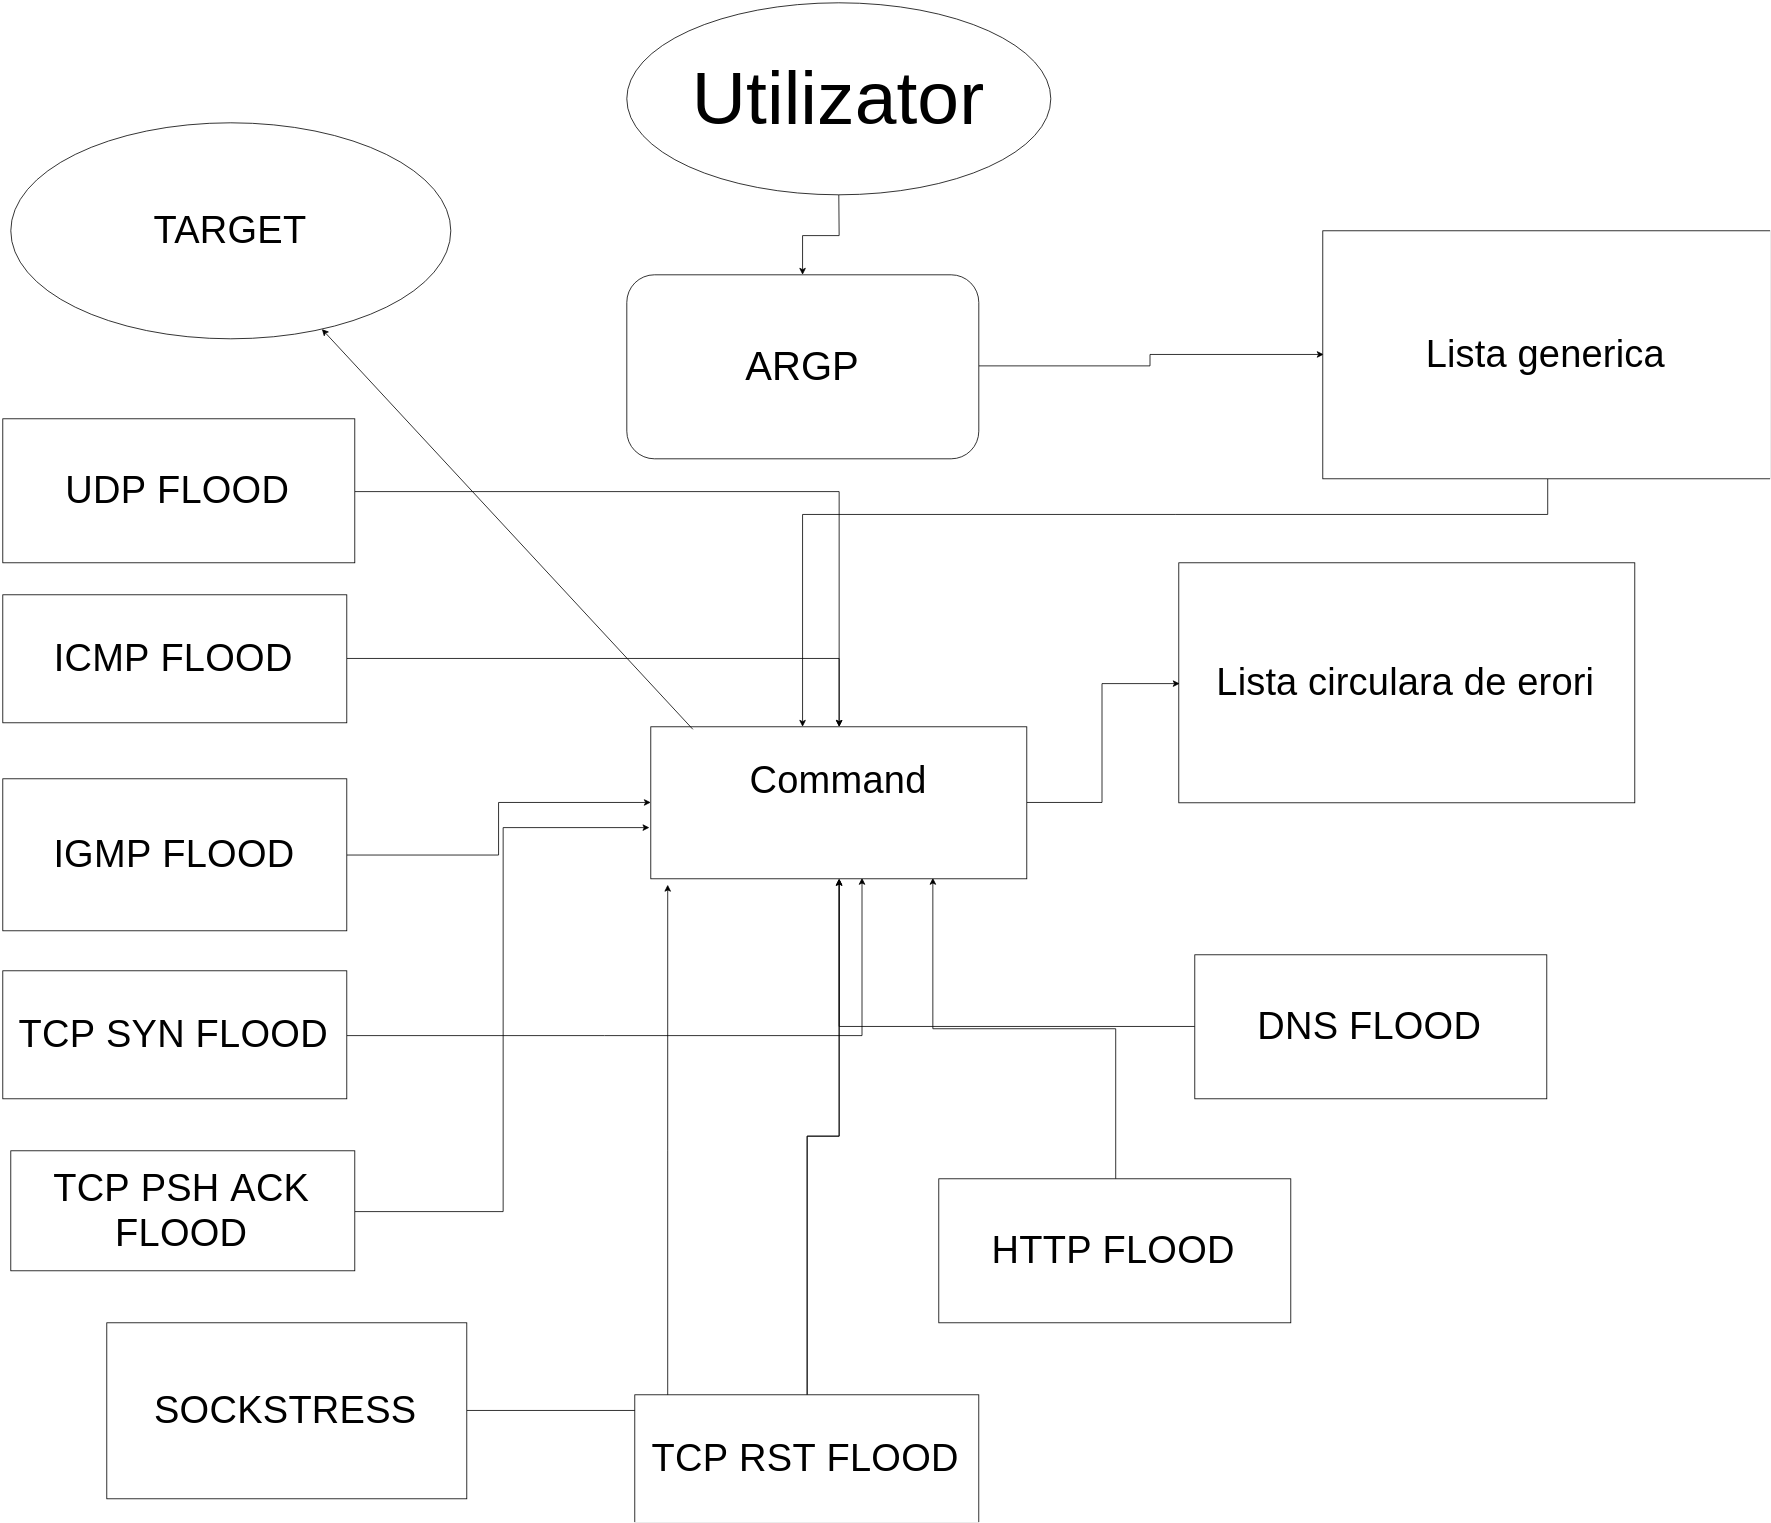

The diagram above was exported from draw.io. Its source (the exported page's mxGraphModel, read from the mxfile embedded in the PNG):
<mxGraphModel dx="6086" dy="4729" grid="1" gridSize="10" guides="1" tooltips="1" connect="1" arrows="1" fold="1" page="0" pageScale="1.5" pageWidth="826" pageHeight="1169" background="none" math="0" shadow="0">
  <root>
    <mxCell id="0" style=";html=1;" />
    <mxCell id="1" style=";html=1;" parent="0" />
    <mxCell id="233" style="edgeStyle=orthogonalEdgeStyle;rounded=0;html=1;jettySize=auto;orthogonalLoop=1;" edge="1" parent="1" source="210" target="227">
      <mxGeometry relative="1" as="geometry" />
    </mxCell>
    <mxCell id="219" style="edgeStyle=orthogonalEdgeStyle;rounded=0;html=1;jettySize=auto;orthogonalLoop=1;" edge="1" parent="1" source="207" target="217">
      <mxGeometry relative="1" as="geometry" />
    </mxCell>
    <mxCell id="207" value="&lt;font style=&quot;font-size: 94px&quot;&gt;Utilizator&lt;/font&gt;" style="ellipse;whiteSpace=wrap;html=1;" vertex="1" parent="1">
      <mxGeometry x="-1000" y="-2300" width="530" height="240" as="geometry" />
    </mxCell>
    <mxCell id="231" style="edgeStyle=orthogonalEdgeStyle;rounded=0;html=1;jettySize=auto;orthogonalLoop=1;" edge="1" parent="1" source="208" target="227">
      <mxGeometry relative="1" as="geometry" />
    </mxCell>
    <mxCell id="208" value="&lt;font style=&quot;font-size: 48px&quot;&gt;UDP FLOOD&lt;/font&gt;" style="whiteSpace=wrap;html=1;" vertex="1" parent="1">
      <mxGeometry x="-1780" y="-1780" width="440" height="180" as="geometry" />
    </mxCell>
    <mxCell id="232" style="edgeStyle=orthogonalEdgeStyle;rounded=0;html=1;jettySize=auto;orthogonalLoop=1;" edge="1" parent="1" source="209" target="227">
      <mxGeometry relative="1" as="geometry" />
    </mxCell>
    <mxCell id="209" value="&lt;font style=&quot;font-size: 48px&quot;&gt;ICMP FLOOD&lt;/font&gt;" style="whiteSpace=wrap;html=1;" vertex="1" parent="1">
      <mxGeometry x="-1780" y="-1560" width="430" height="160" as="geometry" />
    </mxCell>
    <mxCell id="210" value="&lt;font style=&quot;font-size: 48px&quot;&gt;IGMP FLOOD&lt;/font&gt;" style="whiteSpace=wrap;html=1;" vertex="1" parent="1">
      <mxGeometry x="-1780" y="-1330" width="430" height="190" as="geometry" />
    </mxCell>
    <mxCell id="234" style="edgeStyle=orthogonalEdgeStyle;rounded=0;html=1;entryX=0.559;entryY=0.998;entryPerimeter=0;jettySize=auto;orthogonalLoop=1;" edge="1" parent="1" source="211" target="227">
      <mxGeometry relative="1" as="geometry" />
    </mxCell>
    <mxCell id="211" value="&lt;font style=&quot;font-size: 48px&quot;&gt;TCP SYN FLOOD&lt;/font&gt;" style="whiteSpace=wrap;html=1;" vertex="1" parent="1">
      <mxGeometry x="-1780" y="-1090" width="430" height="160" as="geometry" />
    </mxCell>
    <mxCell id="235" style="edgeStyle=orthogonalEdgeStyle;rounded=0;html=1;jettySize=auto;orthogonalLoop=1;" edge="1" parent="1" source="212" target="227">
      <mxGeometry relative="1" as="geometry" />
    </mxCell>
    <mxCell id="236" style="edgeStyle=orthogonalEdgeStyle;rounded=0;html=1;entryX=-0.005;entryY=0.657;entryPerimeter=0;jettySize=auto;orthogonalLoop=1;" edge="1" parent="1" source="213" target="227">
      <mxGeometry relative="1" as="geometry" />
    </mxCell>
    <mxCell id="213" value="&lt;font style=&quot;font-size: 48px&quot;&gt;TCP PSH ACK FLOOD&lt;/font&gt;" style="whiteSpace=wrap;html=1;" vertex="1" parent="1">
      <mxGeometry x="-1770" y="-865" width="430" height="150" as="geometry" />
    </mxCell>
    <mxCell id="237" style="edgeStyle=orthogonalEdgeStyle;rounded=0;html=1;jettySize=auto;orthogonalLoop=1;" edge="1" parent="1" source="212" target="227">
      <mxGeometry relative="1" as="geometry" />
    </mxCell>
    <mxCell id="239" style="edgeStyle=orthogonalEdgeStyle;rounded=0;html=1;entryX=0.045;entryY=1.04;entryPerimeter=0;jettySize=auto;orthogonalLoop=1;" edge="1" parent="1" source="214" target="227">
      <mxGeometry relative="1" as="geometry" />
    </mxCell>
    <mxCell id="214" value="&lt;font style=&quot;font-size: 48px&quot;&gt;SOCKSTRESS&lt;/font&gt;" style="whiteSpace=wrap;html=1;" vertex="1" parent="1">
      <mxGeometry x="-1650" y="-650" width="450" height="220" as="geometry" />
    </mxCell>
    <mxCell id="230" style="edgeStyle=orthogonalEdgeStyle;rounded=0;html=1;entryX=0;entryY=0.5;jettySize=auto;orthogonalLoop=1;" edge="1" parent="1" source="217" target="223">
      <mxGeometry relative="1" as="geometry" />
    </mxCell>
    <mxCell id="217" value="&lt;font style=&quot;font-size: 50px&quot;&gt;ARGP&lt;/font&gt;" style="rounded=1;whiteSpace=wrap;html=1;" vertex="1" parent="1">
      <mxGeometry x="-1000" y="-1960" width="440" height="230" as="geometry" />
    </mxCell>
    <mxCell id="240" style="edgeStyle=orthogonalEdgeStyle;rounded=0;html=1;entryX=0.75;entryY=1;jettySize=auto;orthogonalLoop=1;" edge="1" parent="1" source="221" target="227">
      <mxGeometry relative="1" as="geometry" />
    </mxCell>
    <mxCell id="221" value="&lt;font style=&quot;font-size: 48px&quot;&gt;HTTP FLOOD&lt;/font&gt;" style="whiteSpace=wrap;html=1;" vertex="1" parent="1">
      <mxGeometry x="-610" y="-830" width="440" height="180" as="geometry" />
    </mxCell>
    <mxCell id="241" style="edgeStyle=orthogonalEdgeStyle;rounded=0;html=1;jettySize=auto;orthogonalLoop=1;" edge="1" parent="1" source="222" target="227">
      <mxGeometry relative="1" as="geometry" />
    </mxCell>
    <mxCell id="222" value="&lt;font style=&quot;font-size: 48px&quot;&gt;DNS FLOOD&lt;/font&gt;" style="whiteSpace=wrap;html=1;" vertex="1" parent="1">
      <mxGeometry x="-290" y="-1110" width="440" height="180" as="geometry" />
    </mxCell>
    <mxCell id="247" style="edgeStyle=orthogonalEdgeStyle;rounded=0;html=1;jettySize=auto;orthogonalLoop=1;" edge="1" parent="1" source="223" target="227">
      <mxGeometry relative="1" as="geometry">
        <Array as="points">
          <mxPoint x="150" y="-1660" />
          <mxPoint x="-780" y="-1660" />
        </Array>
      </mxGeometry>
    </mxCell>
    <mxCell id="223" value="&lt;font style=&quot;font-size: 48px&quot;&gt;Lista generica&lt;/font&gt;" style="whiteSpace=wrap;html=1;" vertex="1" parent="1">
      <mxGeometry x="-130" y="-2015" width="560" height="310" as="geometry" />
    </mxCell>
    <mxCell id="225" value="&lt;font style=&quot;font-size: 48px&quot;&gt;Lista circulara de erori&lt;/font&gt;" style="whiteSpace=wrap;html=1;" vertex="1" parent="1">
      <mxGeometry x="-310" y="-1600" width="570" height="300" as="geometry" />
    </mxCell>
    <mxCell id="246" style="edgeStyle=orthogonalEdgeStyle;rounded=0;html=1;entryX=0;entryY=0.5;jettySize=auto;orthogonalLoop=1;" edge="1" parent="1" source="227" target="225">
      <mxGeometry relative="1" as="geometry" />
    </mxCell>
    <mxCell id="227" value="&lt;font style=&quot;font-size: 48px&quot;&gt;Command&lt;/font&gt;&lt;div&gt;&lt;font style=&quot;font-size: 48px&quot;&gt;&lt;br&gt;&lt;/font&gt;&lt;/div&gt;" style="whiteSpace=wrap;html=1;" vertex="1" parent="1">
      <mxGeometry x="-970" y="-1395" width="470" height="190" as="geometry" />
    </mxCell>
    <mxCell id="212" value="&lt;font style=&quot;font-size: 48px&quot;&gt;TCP RST FLOOD&lt;/font&gt;" style="whiteSpace=wrap;html=1;" vertex="1" parent="1">
      <mxGeometry x="-990" y="-560" width="430" height="160" as="geometry" />
    </mxCell>
    <mxCell id="242" value="&lt;font style=&quot;font-size: 48px&quot;&gt;TARGET&lt;/font&gt;" style="ellipse;whiteSpace=wrap;html=1;" vertex="1" parent="1">
      <mxGeometry x="-1770" y="-2150" width="550" height="270" as="geometry" />
    </mxCell>
    <mxCell id="245" value="" style="endArrow=classic;html=1;exitX=0.112;exitY=0.011;exitPerimeter=0;" edge="1" parent="1" source="227" target="242">
      <mxGeometry width="50" height="50" relative="1" as="geometry">
        <mxPoint x="-940" y="-1410" as="sourcePoint" />
        <mxPoint x="-1260" y="-1920" as="targetPoint" />
      </mxGeometry>
    </mxCell>
  </root>
</mxGraphModel>